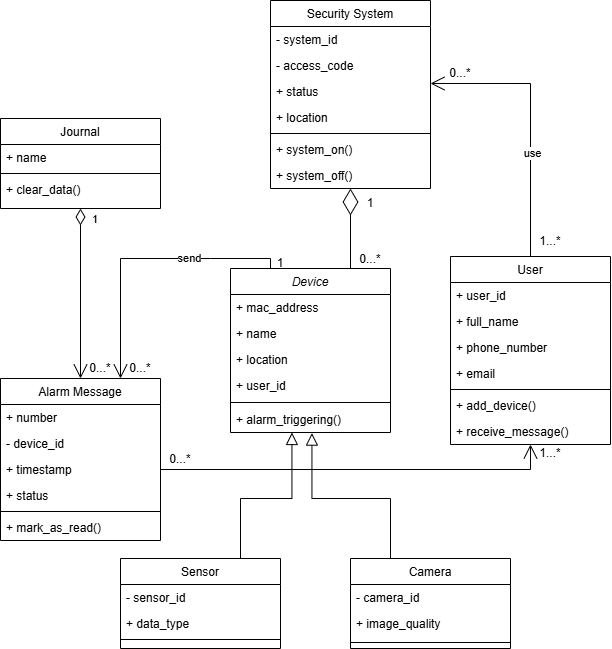

The diagram above was exported from draw.io. Its source (the exported page's mxGraphModel, read from the mxfile embedded in the PNG):
<mxGraphModel dx="2291" dy="1966" grid="1" gridSize="10" guides="1" tooltips="1" connect="1" arrows="0" fold="1" page="1" pageScale="1" pageWidth="827" pageHeight="1169" math="0" shadow="0">
  <root>
    <mxCell id="WIyWlLk6GJQsqaUBKTNV-0" />
    <mxCell id="WIyWlLk6GJQsqaUBKTNV-1" parent="WIyWlLk6GJQsqaUBKTNV-0" />
    <mxCell id="zkfFHV4jXpPFQw0GAbJ--0" parent="WIyWlLk6GJQsqaUBKTNV-1" style="swimlane;fontStyle=2;align=center;verticalAlign=top;childLayout=stackLayout;horizontal=1;startSize=26;horizontalStack=0;resizeParent=1;resizeLast=0;collapsible=1;marginBottom=0;rounded=0;shadow=0;strokeWidth=1;" value="Device" vertex="1">
      <mxGeometry height="164" width="160" x="220" y="130" as="geometry">
        <mxRectangle height="26" width="160" x="230" y="140" as="alternateBounds" />
      </mxGeometry>
    </mxCell>
    <mxCell id="zkfFHV4jXpPFQw0GAbJ--1" parent="zkfFHV4jXpPFQw0GAbJ--0" style="text;align=left;verticalAlign=top;spacingLeft=4;spacingRight=4;overflow=hidden;rotatable=0;points=[[0,0.5],[1,0.5]];portConstraint=eastwest;" value="+ mac_address" vertex="1">
      <mxGeometry height="26" width="160" y="26" as="geometry" />
    </mxCell>
    <mxCell id="zkfFHV4jXpPFQw0GAbJ--2" parent="zkfFHV4jXpPFQw0GAbJ--0" style="text;align=left;verticalAlign=top;spacingLeft=4;spacingRight=4;overflow=hidden;rotatable=0;points=[[0,0.5],[1,0.5]];portConstraint=eastwest;rounded=0;shadow=0;html=0;" value="+ name" vertex="1">
      <mxGeometry height="26" width="160" y="52" as="geometry" />
    </mxCell>
    <mxCell id="zkfFHV4jXpPFQw0GAbJ--3" parent="zkfFHV4jXpPFQw0GAbJ--0" style="text;align=left;verticalAlign=top;spacingLeft=4;spacingRight=4;overflow=hidden;rotatable=0;points=[[0,0.5],[1,0.5]];portConstraint=eastwest;rounded=0;shadow=0;html=0;" value="+ location" vertex="1">
      <mxGeometry height="26" width="160" y="78" as="geometry" />
    </mxCell>
    <mxCell id="OnOLWRkXfSkYi2enYdrc-0" parent="zkfFHV4jXpPFQw0GAbJ--0" style="text;align=left;verticalAlign=top;spacingLeft=4;spacingRight=4;overflow=hidden;rotatable=0;points=[[0,0.5],[1,0.5]];portConstraint=eastwest;rounded=0;shadow=0;html=0;" value="+ user_id" vertex="1">
      <mxGeometry height="26" width="160" y="104" as="geometry" />
    </mxCell>
    <mxCell id="zkfFHV4jXpPFQw0GAbJ--4" parent="zkfFHV4jXpPFQw0GAbJ--0" style="line;html=1;strokeWidth=1;align=left;verticalAlign=middle;spacingTop=-1;spacingLeft=3;spacingRight=3;rotatable=0;labelPosition=right;points=[];portConstraint=eastwest;" value="" vertex="1">
      <mxGeometry height="8" width="160" y="130" as="geometry" />
    </mxCell>
    <mxCell id="zkfFHV4jXpPFQw0GAbJ--5" parent="zkfFHV4jXpPFQw0GAbJ--0" style="text;align=left;verticalAlign=top;spacingLeft=4;spacingRight=4;overflow=hidden;rotatable=0;points=[[0,0.5],[1,0.5]];portConstraint=eastwest;" value="+ alarm_triggering()" vertex="1">
      <mxGeometry height="26" width="160" y="138" as="geometry" />
    </mxCell>
    <mxCell id="zkfFHV4jXpPFQw0GAbJ--6" parent="WIyWlLk6GJQsqaUBKTNV-1" style="swimlane;fontStyle=0;align=center;verticalAlign=top;childLayout=stackLayout;horizontal=1;startSize=26;horizontalStack=0;resizeParent=1;resizeLast=0;collapsible=1;marginBottom=0;rounded=0;shadow=0;strokeWidth=1;" value="Sensor" vertex="1">
      <mxGeometry height="90" width="160" x="110" y="420" as="geometry">
        <mxRectangle height="26" width="160" x="130" y="380" as="alternateBounds" />
      </mxGeometry>
    </mxCell>
    <mxCell id="zkfFHV4jXpPFQw0GAbJ--7" parent="zkfFHV4jXpPFQw0GAbJ--6" style="text;align=left;verticalAlign=top;spacingLeft=4;spacingRight=4;overflow=hidden;rotatable=0;points=[[0,0.5],[1,0.5]];portConstraint=eastwest;" value="- sensor_id" vertex="1">
      <mxGeometry height="26" width="160" y="26" as="geometry" />
    </mxCell>
    <mxCell id="zkfFHV4jXpPFQw0GAbJ--8" parent="zkfFHV4jXpPFQw0GAbJ--6" style="text;align=left;verticalAlign=top;spacingLeft=4;spacingRight=4;overflow=hidden;rotatable=0;points=[[0,0.5],[1,0.5]];portConstraint=eastwest;rounded=0;shadow=0;html=0;" value="+ data_type" vertex="1">
      <mxGeometry height="26" width="160" y="52" as="geometry" />
    </mxCell>
    <mxCell id="zkfFHV4jXpPFQw0GAbJ--9" parent="zkfFHV4jXpPFQw0GAbJ--6" style="line;html=1;strokeWidth=1;align=left;verticalAlign=middle;spacingTop=-1;spacingLeft=3;spacingRight=3;rotatable=0;labelPosition=right;points=[];portConstraint=eastwest;" value="" vertex="1">
      <mxGeometry height="6" width="160" y="78" as="geometry" />
    </mxCell>
    <mxCell id="zkfFHV4jXpPFQw0GAbJ--12" edge="1" parent="WIyWlLk6GJQsqaUBKTNV-1" source="zkfFHV4jXpPFQw0GAbJ--6" style="endArrow=block;endSize=10;endFill=0;shadow=0;strokeWidth=1;rounded=0;curved=0;edgeStyle=elbowEdgeStyle;elbow=vertical;entryX=0.384;entryY=1;entryDx=0;entryDy=0;entryPerimeter=0;exitX=0.75;exitY=0;exitDx=0;exitDy=0;" target="zkfFHV4jXpPFQw0GAbJ--5" value="">
      <mxGeometry relative="1" width="160" as="geometry">
        <Array as="points">
          <mxPoint x="230" y="360" />
        </Array>
        <mxPoint x="200" y="203" as="sourcePoint" />
        <mxPoint x="290" y="300" as="targetPoint" />
      </mxGeometry>
    </mxCell>
    <mxCell id="zkfFHV4jXpPFQw0GAbJ--13" parent="WIyWlLk6GJQsqaUBKTNV-1" style="swimlane;fontStyle=0;align=center;verticalAlign=top;childLayout=stackLayout;horizontal=1;startSize=26;horizontalStack=0;resizeParent=1;resizeLast=0;collapsible=1;marginBottom=0;rounded=0;shadow=0;strokeWidth=1;" value="Camera" vertex="1">
      <mxGeometry height="90" width="160" x="340" y="420" as="geometry">
        <mxRectangle height="26" width="170" x="340" y="380" as="alternateBounds" />
      </mxGeometry>
    </mxCell>
    <mxCell id="zkfFHV4jXpPFQw0GAbJ--14" parent="zkfFHV4jXpPFQw0GAbJ--13" style="text;align=left;verticalAlign=top;spacingLeft=4;spacingRight=4;overflow=hidden;rotatable=0;points=[[0,0.5],[1,0.5]];portConstraint=eastwest;" value="- camera_id&#10;" vertex="1">
      <mxGeometry height="26" width="160" y="26" as="geometry" />
    </mxCell>
    <mxCell id="OnOLWRkXfSkYi2enYdrc-1" parent="zkfFHV4jXpPFQw0GAbJ--13" style="text;align=left;verticalAlign=top;spacingLeft=4;spacingRight=4;overflow=hidden;rotatable=0;points=[[0,0.5],[1,0.5]];portConstraint=eastwest;" value="+ image_quality" vertex="1">
      <mxGeometry height="28" width="160" y="52" as="geometry" />
    </mxCell>
    <mxCell id="zkfFHV4jXpPFQw0GAbJ--15" parent="zkfFHV4jXpPFQw0GAbJ--13" style="line;html=1;strokeWidth=1;align=left;verticalAlign=middle;spacingTop=-1;spacingLeft=3;spacingRight=3;rotatable=0;labelPosition=right;points=[];portConstraint=eastwest;" value="" vertex="1">
      <mxGeometry height="8" width="160" y="80" as="geometry" />
    </mxCell>
    <mxCell id="OnOLWRkXfSkYi2enYdrc-2" edge="1" parent="WIyWlLk6GJQsqaUBKTNV-1" source="zkfFHV4jXpPFQw0GAbJ--13" style="endArrow=block;endSize=10;endFill=0;shadow=0;strokeWidth=1;rounded=0;curved=0;edgeStyle=elbowEdgeStyle;elbow=vertical;exitX=0.25;exitY=0;exitDx=0;exitDy=0;entryX=0.509;entryY=1.023;entryDx=0;entryDy=0;entryPerimeter=0;" target="zkfFHV4jXpPFQw0GAbJ--5" value="">
      <mxGeometry relative="1" width="160" as="geometry">
        <Array as="points">
          <mxPoint x="370" y="360" />
        </Array>
        <mxPoint x="380" y="516" as="sourcePoint" />
        <mxPoint x="301" y="300" as="targetPoint" />
      </mxGeometry>
    </mxCell>
    <mxCell id="OnOLWRkXfSkYi2enYdrc-3" parent="WIyWlLk6GJQsqaUBKTNV-1" style="swimlane;fontStyle=0;align=center;verticalAlign=top;childLayout=stackLayout;horizontal=1;startSize=26;horizontalStack=0;resizeParent=1;resizeLast=0;collapsible=1;marginBottom=0;rounded=0;shadow=0;strokeWidth=1;" value="Journal" vertex="1">
      <mxGeometry height="90" width="160" x="-10" y="-20" as="geometry">
        <mxRectangle height="26" width="160" x="130" y="380" as="alternateBounds" />
      </mxGeometry>
    </mxCell>
    <mxCell id="OnOLWRkXfSkYi2enYdrc-4" parent="OnOLWRkXfSkYi2enYdrc-3" style="text;align=left;verticalAlign=top;spacingLeft=4;spacingRight=4;overflow=hidden;rotatable=0;points=[[0,0.5],[1,0.5]];portConstraint=eastwest;" value="+ name" vertex="1">
      <mxGeometry height="26" width="160" y="26" as="geometry" />
    </mxCell>
    <mxCell id="OnOLWRkXfSkYi2enYdrc-6" parent="OnOLWRkXfSkYi2enYdrc-3" style="line;html=1;strokeWidth=1;align=left;verticalAlign=middle;spacingTop=-1;spacingLeft=3;spacingRight=3;rotatable=0;labelPosition=right;points=[];portConstraint=eastwest;" value="" vertex="1">
      <mxGeometry height="6" width="160" y="52" as="geometry" />
    </mxCell>
    <mxCell id="OnOLWRkXfSkYi2enYdrc-5" parent="OnOLWRkXfSkYi2enYdrc-3" style="text;align=left;verticalAlign=top;spacingLeft=4;spacingRight=4;overflow=hidden;rotatable=0;points=[[0,0.5],[1,0.5]];portConstraint=eastwest;rounded=0;shadow=0;html=0;" value="+ clear_data()" vertex="1">
      <mxGeometry height="26" width="160" y="58" as="geometry" />
    </mxCell>
    <mxCell id="OnOLWRkXfSkYi2enYdrc-7" parent="WIyWlLk6GJQsqaUBKTNV-1" style="swimlane;fontStyle=0;align=center;verticalAlign=top;childLayout=stackLayout;horizontal=1;startSize=26;horizontalStack=0;resizeParent=1;resizeLast=0;collapsible=1;marginBottom=0;rounded=0;shadow=0;strokeWidth=1;" value="Alarm Message" vertex="1">
      <mxGeometry height="162" width="160" x="-10" y="240" as="geometry">
        <mxRectangle height="26" width="160" x="130" y="380" as="alternateBounds" />
      </mxGeometry>
    </mxCell>
    <mxCell id="OnOLWRkXfSkYi2enYdrc-8" parent="OnOLWRkXfSkYi2enYdrc-7" style="text;align=left;verticalAlign=top;spacingLeft=4;spacingRight=4;overflow=hidden;rotatable=0;points=[[0,0.5],[1,0.5]];portConstraint=eastwest;" value="+ number" vertex="1">
      <mxGeometry height="26" width="160" y="26" as="geometry" />
    </mxCell>
    <mxCell id="OnOLWRkXfSkYi2enYdrc-11" parent="OnOLWRkXfSkYi2enYdrc-7" style="text;align=left;verticalAlign=top;spacingLeft=4;spacingRight=4;overflow=hidden;rotatable=0;points=[[0,0.5],[1,0.5]];portConstraint=eastwest;" value="- device_id" vertex="1">
      <mxGeometry height="26" width="160" y="52" as="geometry" />
    </mxCell>
    <mxCell id="OnOLWRkXfSkYi2enYdrc-12" parent="OnOLWRkXfSkYi2enYdrc-7" style="text;align=left;verticalAlign=top;spacingLeft=4;spacingRight=4;overflow=hidden;rotatable=0;points=[[0,0.5],[1,0.5]];portConstraint=eastwest;" value="+ timestamp" vertex="1">
      <mxGeometry height="26" width="160" y="78" as="geometry" />
    </mxCell>
    <mxCell id="OnOLWRkXfSkYi2enYdrc-30" parent="OnOLWRkXfSkYi2enYdrc-7" style="text;align=left;verticalAlign=top;spacingLeft=4;spacingRight=4;overflow=hidden;rotatable=0;points=[[0,0.5],[1,0.5]];portConstraint=eastwest;" value="+ status" vertex="1">
      <mxGeometry height="26" width="160" y="104" as="geometry" />
    </mxCell>
    <mxCell id="OnOLWRkXfSkYi2enYdrc-9" parent="OnOLWRkXfSkYi2enYdrc-7" style="line;html=1;strokeWidth=1;align=left;verticalAlign=middle;spacingTop=-1;spacingLeft=3;spacingRight=3;rotatable=0;labelPosition=right;points=[];portConstraint=eastwest;" value="" vertex="1">
      <mxGeometry height="6" width="160" y="130" as="geometry" />
    </mxCell>
    <mxCell id="OnOLWRkXfSkYi2enYdrc-21" parent="OnOLWRkXfSkYi2enYdrc-7" style="text;align=left;verticalAlign=top;spacingLeft=4;spacingRight=4;overflow=hidden;rotatable=0;points=[[0,0.5],[1,0.5]];portConstraint=eastwest;" value="+ mark_as_read()" vertex="1">
      <mxGeometry height="26" width="160" y="136" as="geometry" />
    </mxCell>
    <mxCell id="OnOLWRkXfSkYi2enYdrc-15" parent="WIyWlLk6GJQsqaUBKTNV-1" style="text;html=1;whiteSpace=wrap;strokeColor=none;fillColor=none;align=center;verticalAlign=middle;rounded=0;" value="0...*" vertex="1">
      <mxGeometry height="20" width="40" x="70" y="220" as="geometry" />
    </mxCell>
    <mxCell id="OnOLWRkXfSkYi2enYdrc-16" edge="1" parent="WIyWlLk6GJQsqaUBKTNV-1" source="zkfFHV4jXpPFQw0GAbJ--0" style="endArrow=open;endFill=1;endSize=12;html=1;rounded=0;exitX=0.25;exitY=0;exitDx=0;exitDy=0;entryX=0.75;entryY=0;entryDx=0;entryDy=0;" target="OnOLWRkXfSkYi2enYdrc-7" value="">
      <mxGeometry relative="1" width="160" as="geometry">
        <Array as="points">
          <mxPoint x="260" y="120" />
          <mxPoint x="200" y="120" />
          <mxPoint x="110" y="120" />
        </Array>
        <mxPoint x="50" y="180" as="sourcePoint" />
        <mxPoint x="210" y="180" as="targetPoint" />
      </mxGeometry>
    </mxCell>
    <mxCell id="OnOLWRkXfSkYi2enYdrc-17" connectable="0" parent="OnOLWRkXfSkYi2enYdrc-16" style="edgeLabel;html=1;align=center;verticalAlign=middle;resizable=0;points=[];" value="send" vertex="1">
      <mxGeometry relative="1" x="-0.3458" y="-1" as="geometry">
        <mxPoint as="offset" />
      </mxGeometry>
    </mxCell>
    <mxCell id="OnOLWRkXfSkYi2enYdrc-19" parent="WIyWlLk6GJQsqaUBKTNV-1" style="text;html=1;whiteSpace=wrap;strokeColor=none;fillColor=none;align=center;verticalAlign=middle;rounded=0;" value="1" vertex="1">
      <mxGeometry height="30" width="60" x="240" y="110" as="geometry" />
    </mxCell>
    <mxCell id="OnOLWRkXfSkYi2enYdrc-20" parent="WIyWlLk6GJQsqaUBKTNV-1" style="text;html=1;whiteSpace=wrap;strokeColor=none;fillColor=none;align=center;verticalAlign=middle;rounded=0;" value="0...*" vertex="1">
      <mxGeometry height="20" width="40" x="110" y="220" as="geometry" />
    </mxCell>
    <mxCell id="OnOLWRkXfSkYi2enYdrc-22" parent="WIyWlLk6GJQsqaUBKTNV-1" style="swimlane;fontStyle=0;align=center;verticalAlign=top;childLayout=stackLayout;horizontal=1;startSize=26;horizontalStack=0;resizeParent=1;resizeLast=0;collapsible=1;marginBottom=0;rounded=0;shadow=0;strokeWidth=1;" value="User" vertex="1">
      <mxGeometry height="188" width="160" x="440" y="118" as="geometry">
        <mxRectangle height="26" width="160" x="130" y="380" as="alternateBounds" />
      </mxGeometry>
    </mxCell>
    <mxCell id="OnOLWRkXfSkYi2enYdrc-26" parent="OnOLWRkXfSkYi2enYdrc-22" style="text;align=left;verticalAlign=top;spacingLeft=4;spacingRight=4;overflow=hidden;rotatable=0;points=[[0,0.5],[1,0.5]];portConstraint=eastwest;" value="+ user_id" vertex="1">
      <mxGeometry height="26" width="160" y="26" as="geometry" />
    </mxCell>
    <mxCell id="OnOLWRkXfSkYi2enYdrc-23" parent="OnOLWRkXfSkYi2enYdrc-22" style="text;align=left;verticalAlign=top;spacingLeft=4;spacingRight=4;overflow=hidden;rotatable=0;points=[[0,0.5],[1,0.5]];portConstraint=eastwest;" value="+ full_name" vertex="1">
      <mxGeometry height="26" width="160" y="52" as="geometry" />
    </mxCell>
    <mxCell id="OnOLWRkXfSkYi2enYdrc-28" parent="OnOLWRkXfSkYi2enYdrc-22" style="text;align=left;verticalAlign=top;spacingLeft=4;spacingRight=4;overflow=hidden;rotatable=0;points=[[0,0.5],[1,0.5]];portConstraint=eastwest;" value="+ phone_number&#10;" vertex="1">
      <mxGeometry height="26" width="160" y="78" as="geometry" />
    </mxCell>
    <mxCell id="OnOLWRkXfSkYi2enYdrc-27" parent="OnOLWRkXfSkYi2enYdrc-22" style="text;align=left;verticalAlign=top;spacingLeft=4;spacingRight=4;overflow=hidden;rotatable=0;points=[[0,0.5],[1,0.5]];portConstraint=eastwest;" value="+ email" vertex="1">
      <mxGeometry height="26" width="160" y="104" as="geometry" />
    </mxCell>
    <mxCell id="OnOLWRkXfSkYi2enYdrc-24" parent="OnOLWRkXfSkYi2enYdrc-22" style="line;html=1;strokeWidth=1;align=left;verticalAlign=middle;spacingTop=-1;spacingLeft=3;spacingRight=3;rotatable=0;labelPosition=right;points=[];portConstraint=eastwest;" value="" vertex="1">
      <mxGeometry height="6" width="160" y="130" as="geometry" />
    </mxCell>
    <mxCell id="OnOLWRkXfSkYi2enYdrc-29" parent="OnOLWRkXfSkYi2enYdrc-22" style="text;align=left;verticalAlign=top;spacingLeft=4;spacingRight=4;overflow=hidden;rotatable=0;points=[[0,0.5],[1,0.5]];portConstraint=eastwest;rounded=0;shadow=0;html=0;" value="+ add_device()" vertex="1">
      <mxGeometry height="26" width="160" y="136" as="geometry" />
    </mxCell>
    <mxCell id="OnOLWRkXfSkYi2enYdrc-25" parent="OnOLWRkXfSkYi2enYdrc-22" style="text;align=left;verticalAlign=top;spacingLeft=4;spacingRight=4;overflow=hidden;rotatable=0;points=[[0,0.5],[1,0.5]];portConstraint=eastwest;rounded=0;shadow=0;html=0;" value="+ receive_message()" vertex="1">
      <mxGeometry height="26" width="160" y="162" as="geometry" />
    </mxCell>
    <mxCell id="OnOLWRkXfSkYi2enYdrc-33" parent="WIyWlLk6GJQsqaUBKTNV-1" style="swimlane;fontStyle=0;align=center;verticalAlign=top;childLayout=stackLayout;horizontal=1;startSize=26;horizontalStack=0;resizeParent=1;resizeLast=0;collapsible=1;marginBottom=0;rounded=0;shadow=0;strokeWidth=1;" value="Security System" vertex="1">
      <mxGeometry height="188" width="160" x="260" y="-138" as="geometry">
        <mxRectangle height="26" width="160" x="130" y="380" as="alternateBounds" />
      </mxGeometry>
    </mxCell>
    <mxCell id="OnOLWRkXfSkYi2enYdrc-34" parent="OnOLWRkXfSkYi2enYdrc-33" style="text;align=left;verticalAlign=top;spacingLeft=4;spacingRight=4;overflow=hidden;rotatable=0;points=[[0,0.5],[1,0.5]];portConstraint=eastwest;" value="- system_id" vertex="1">
      <mxGeometry height="26" width="160" y="26" as="geometry" />
    </mxCell>
    <mxCell id="wUJJ6gq3JRtsiSjeNbvF-8" parent="OnOLWRkXfSkYi2enYdrc-33" style="text;align=left;verticalAlign=top;spacingLeft=4;spacingRight=4;overflow=hidden;rotatable=0;points=[[0,0.5],[1,0.5]];portConstraint=eastwest;" value="- access_code" vertex="1">
      <mxGeometry height="26" width="160" y="52" as="geometry" />
    </mxCell>
    <mxCell id="OnOLWRkXfSkYi2enYdrc-37" parent="OnOLWRkXfSkYi2enYdrc-33" style="text;align=left;verticalAlign=top;spacingLeft=4;spacingRight=4;overflow=hidden;rotatable=0;points=[[0,0.5],[1,0.5]];portConstraint=eastwest;" value="+ status" vertex="1">
      <mxGeometry height="26" width="160" y="78" as="geometry" />
    </mxCell>
    <mxCell id="OnOLWRkXfSkYi2enYdrc-38" parent="OnOLWRkXfSkYi2enYdrc-33" style="text;align=left;verticalAlign=top;spacingLeft=4;spacingRight=4;overflow=hidden;rotatable=0;points=[[0,0.5],[1,0.5]];portConstraint=eastwest;" value="+ location" vertex="1">
      <mxGeometry height="26" width="160" y="104" as="geometry" />
    </mxCell>
    <mxCell id="OnOLWRkXfSkYi2enYdrc-35" parent="OnOLWRkXfSkYi2enYdrc-33" style="line;html=1;strokeWidth=1;align=left;verticalAlign=middle;spacingTop=-1;spacingLeft=3;spacingRight=3;rotatable=0;labelPosition=right;points=[];portConstraint=eastwest;" value="" vertex="1">
      <mxGeometry height="6" width="160" y="130" as="geometry" />
    </mxCell>
    <mxCell id="OnOLWRkXfSkYi2enYdrc-36" parent="OnOLWRkXfSkYi2enYdrc-33" style="text;align=left;verticalAlign=top;spacingLeft=4;spacingRight=4;overflow=hidden;rotatable=0;points=[[0,0.5],[1,0.5]];portConstraint=eastwest;rounded=0;shadow=0;html=0;" value="+ system_on()" vertex="1">
      <mxGeometry height="26" width="160" y="136" as="geometry" />
    </mxCell>
    <mxCell id="OnOLWRkXfSkYi2enYdrc-42" parent="OnOLWRkXfSkYi2enYdrc-33" style="text;align=left;verticalAlign=top;spacingLeft=4;spacingRight=4;overflow=hidden;rotatable=0;points=[[0,0.5],[1,0.5]];portConstraint=eastwest;rounded=0;shadow=0;html=0;" value="+ system_off()" vertex="1">
      <mxGeometry height="26" width="160" y="162" as="geometry" />
    </mxCell>
    <mxCell id="OnOLWRkXfSkYi2enYdrc-48" edge="1" parent="WIyWlLk6GJQsqaUBKTNV-1" source="zkfFHV4jXpPFQw0GAbJ--0" style="endArrow=diamondThin;endFill=0;endSize=24;html=1;rounded=0;entryX=0.5;entryY=1;entryDx=0;entryDy=0;exitX=0.75;exitY=0;exitDx=0;exitDy=0;" target="OnOLWRkXfSkYi2enYdrc-33" value="">
      <mxGeometry relative="1" width="160" as="geometry">
        <mxPoint x="180" y="140" as="sourcePoint" />
        <mxPoint x="340" y="140" as="targetPoint" />
      </mxGeometry>
    </mxCell>
    <mxCell id="OnOLWRkXfSkYi2enYdrc-50" parent="WIyWlLk6GJQsqaUBKTNV-1" style="text;html=1;whiteSpace=wrap;strokeColor=none;fillColor=none;align=center;verticalAlign=middle;rounded=0;" value="1" vertex="1">
      <mxGeometry height="30" width="60" x="330" y="50" as="geometry" />
    </mxCell>
    <mxCell id="OnOLWRkXfSkYi2enYdrc-51" parent="WIyWlLk6GJQsqaUBKTNV-1" style="text;html=1;whiteSpace=wrap;strokeColor=none;fillColor=none;align=center;verticalAlign=middle;rounded=0;" value="0...*" vertex="1">
      <mxGeometry height="30" width="60" x="330" y="106" as="geometry" />
    </mxCell>
    <mxCell id="OnOLWRkXfSkYi2enYdrc-57" edge="1" parent="WIyWlLk6GJQsqaUBKTNV-1" source="OnOLWRkXfSkYi2enYdrc-22" style="endArrow=open;endFill=1;endSize=12;html=1;rounded=0;exitX=0.5;exitY=0;exitDx=0;exitDy=0;entryX=0;entryY=0.833;entryDx=0;entryDy=0;entryPerimeter=0;" target="OnOLWRkXfSkYi2enYdrc-60" value="">
      <mxGeometry relative="1" width="160" as="geometry">
        <Array as="points">
          <mxPoint x="520" y="-55" />
        </Array>
        <mxPoint x="470" y="24.659999999999997" as="sourcePoint" />
        <mxPoint x="630" y="24.659999999999997" as="targetPoint" />
      </mxGeometry>
    </mxCell>
    <mxCell id="YEkjViSu3YZetbFAdfZP-0" connectable="0" parent="OnOLWRkXfSkYi2enYdrc-57" style="edgeLabel;html=1;align=center;verticalAlign=middle;resizable=0;points=[];" value="use" vertex="1">
      <mxGeometry relative="1" x="-0.2368" y="-1" as="geometry">
        <mxPoint y="1" as="offset" />
      </mxGeometry>
    </mxCell>
    <mxCell id="OnOLWRkXfSkYi2enYdrc-58" parent="WIyWlLk6GJQsqaUBKTNV-1" style="text;html=1;whiteSpace=wrap;strokeColor=none;fillColor=none;align=center;verticalAlign=middle;rounded=0;" value="1...*" vertex="1">
      <mxGeometry height="30" width="60" x="510" y="88" as="geometry" />
    </mxCell>
    <mxCell id="OnOLWRkXfSkYi2enYdrc-60" parent="WIyWlLk6GJQsqaUBKTNV-1" style="text;html=1;whiteSpace=wrap;strokeColor=none;fillColor=none;align=center;verticalAlign=middle;rounded=0;" value="0...*" vertex="1">
      <mxGeometry height="30" width="60" x="420" y="-80" as="geometry" />
    </mxCell>
    <mxCell id="OnOLWRkXfSkYi2enYdrc-61" edge="1" parent="WIyWlLk6GJQsqaUBKTNV-1" source="OnOLWRkXfSkYi2enYdrc-3" style="endArrow=open;html=1;endSize=12;startArrow=diamondThin;startSize=14;startFill=0;edgeStyle=orthogonalEdgeStyle;align=left;verticalAlign=bottom;rounded=0;exitX=0.5;exitY=1;exitDx=0;exitDy=0;entryX=0.5;entryY=0;entryDx=0;entryDy=0;" target="OnOLWRkXfSkYi2enYdrc-7" value="1">
      <mxGeometry relative="1" x="-0.7647" y="10" as="geometry">
        <mxPoint as="offset" />
        <mxPoint x="300" y="150" as="sourcePoint" />
        <mxPoint x="460" y="150" as="targetPoint" />
      </mxGeometry>
    </mxCell>
    <mxCell id="wUJJ6gq3JRtsiSjeNbvF-3" edge="1" parent="WIyWlLk6GJQsqaUBKTNV-1" source="OnOLWRkXfSkYi2enYdrc-12" style="endArrow=open;endFill=1;endSize=12;html=1;rounded=0;exitX=1;exitY=0.5;exitDx=0;exitDy=0;entryX=0.5;entryY=1;entryDx=0;entryDy=0;" target="OnOLWRkXfSkYi2enYdrc-22" value="">
      <mxGeometry relative="1" width="160" as="geometry">
        <Array as="points">
          <mxPoint x="520" y="331" />
        </Array>
        <mxPoint x="720" y="523" as="sourcePoint" />
        <mxPoint x="620" y="350" as="targetPoint" />
      </mxGeometry>
    </mxCell>
    <mxCell id="wUJJ6gq3JRtsiSjeNbvF-6" parent="WIyWlLk6GJQsqaUBKTNV-1" style="text;html=1;whiteSpace=wrap;strokeColor=none;fillColor=none;align=center;verticalAlign=middle;rounded=0;" value="0...*" vertex="1">
      <mxGeometry height="30" width="60" x="140" y="306" as="geometry" />
    </mxCell>
    <mxCell id="wUJJ6gq3JRtsiSjeNbvF-7" parent="WIyWlLk6GJQsqaUBKTNV-1" style="text;html=1;whiteSpace=wrap;strokeColor=none;fillColor=none;align=center;verticalAlign=middle;rounded=0;" value="1...*" vertex="1">
      <mxGeometry height="30" width="60" x="510" y="300" as="geometry" />
    </mxCell>
  </root>
</mxGraphModel>